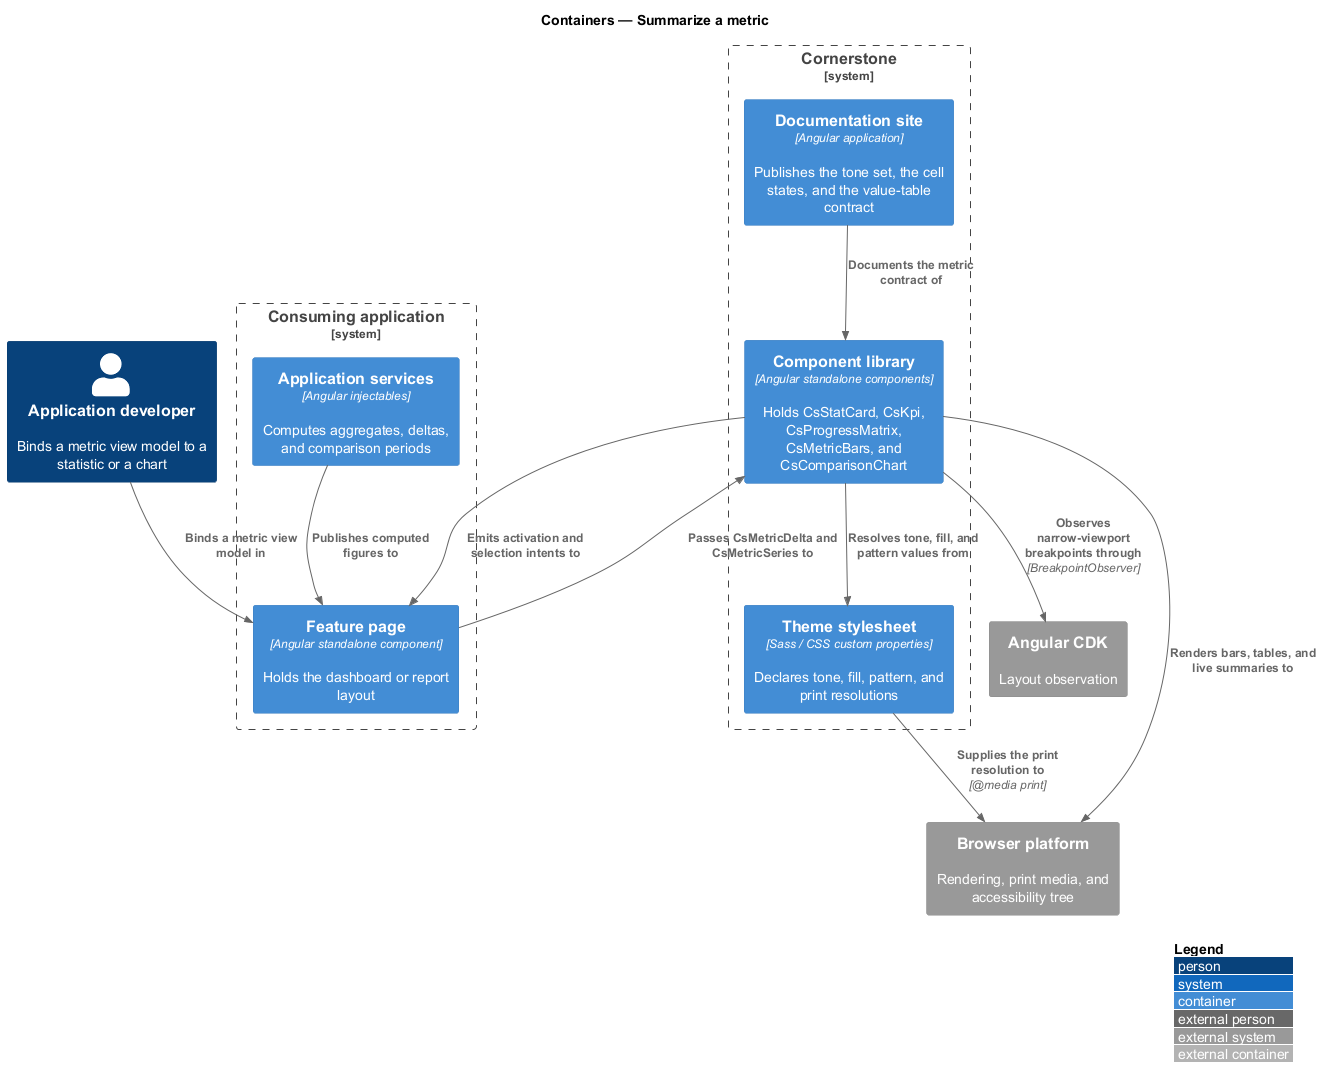

The diagram above was rendered by PlantUML. Its source (embedded in the PNG):
@startuml
!include <C4/C4_Container>
LAYOUT_WITH_LEGEND()
title Containers — Summarize a metric

Person(dev, "Application developer", "Binds a metric view model to a statistic or a chart")

System_Boundary(cornerstone, "Cornerstone") {
  Container(lib, "Component library", "Angular standalone components", "Holds CsStatCard, CsKpi, CsProgressMatrix, CsMetricBars, and CsComparisonChart")
  Container(theme, "Theme stylesheet", "Sass / CSS custom properties", "Declares tone, fill, pattern, and print resolutions")
  Container(docs, "Documentation site", "Angular application", "Publishes the tone set, the cell states, and the value-table contract")
}

System_Boundary(app, "Consuming application") {
  Container(page, "Feature page", "Angular standalone component", "Holds the dashboard or report layout")
  Container(services, "Application services", "Angular injectables", "Computes aggregates, deltas, and comparison periods")
}

System_Ext(cdk, "Angular CDK", "Layout observation")
System_Ext(browser, "Browser platform", "Rendering, print media, and accessibility tree")

Rel(dev, page, "Binds a metric view model in")
Rel(services, page, "Publishes computed figures to")
Rel(page, lib, "Passes CsMetricDelta and CsMetricSeries to")
Rel(lib, page, "Emits activation and selection intents to")
Rel(lib, theme, "Resolves tone, fill, and pattern values from")
Rel(lib, cdk, "Observes narrow-viewport breakpoints through", "BreakpointObserver")
Rel(lib, browser, "Renders bars, tables, and live summaries to")
Rel(theme, browser, "Supplies the print resolution to", "@media print")
Rel(docs, lib, "Documents the metric contract of")
@enduml